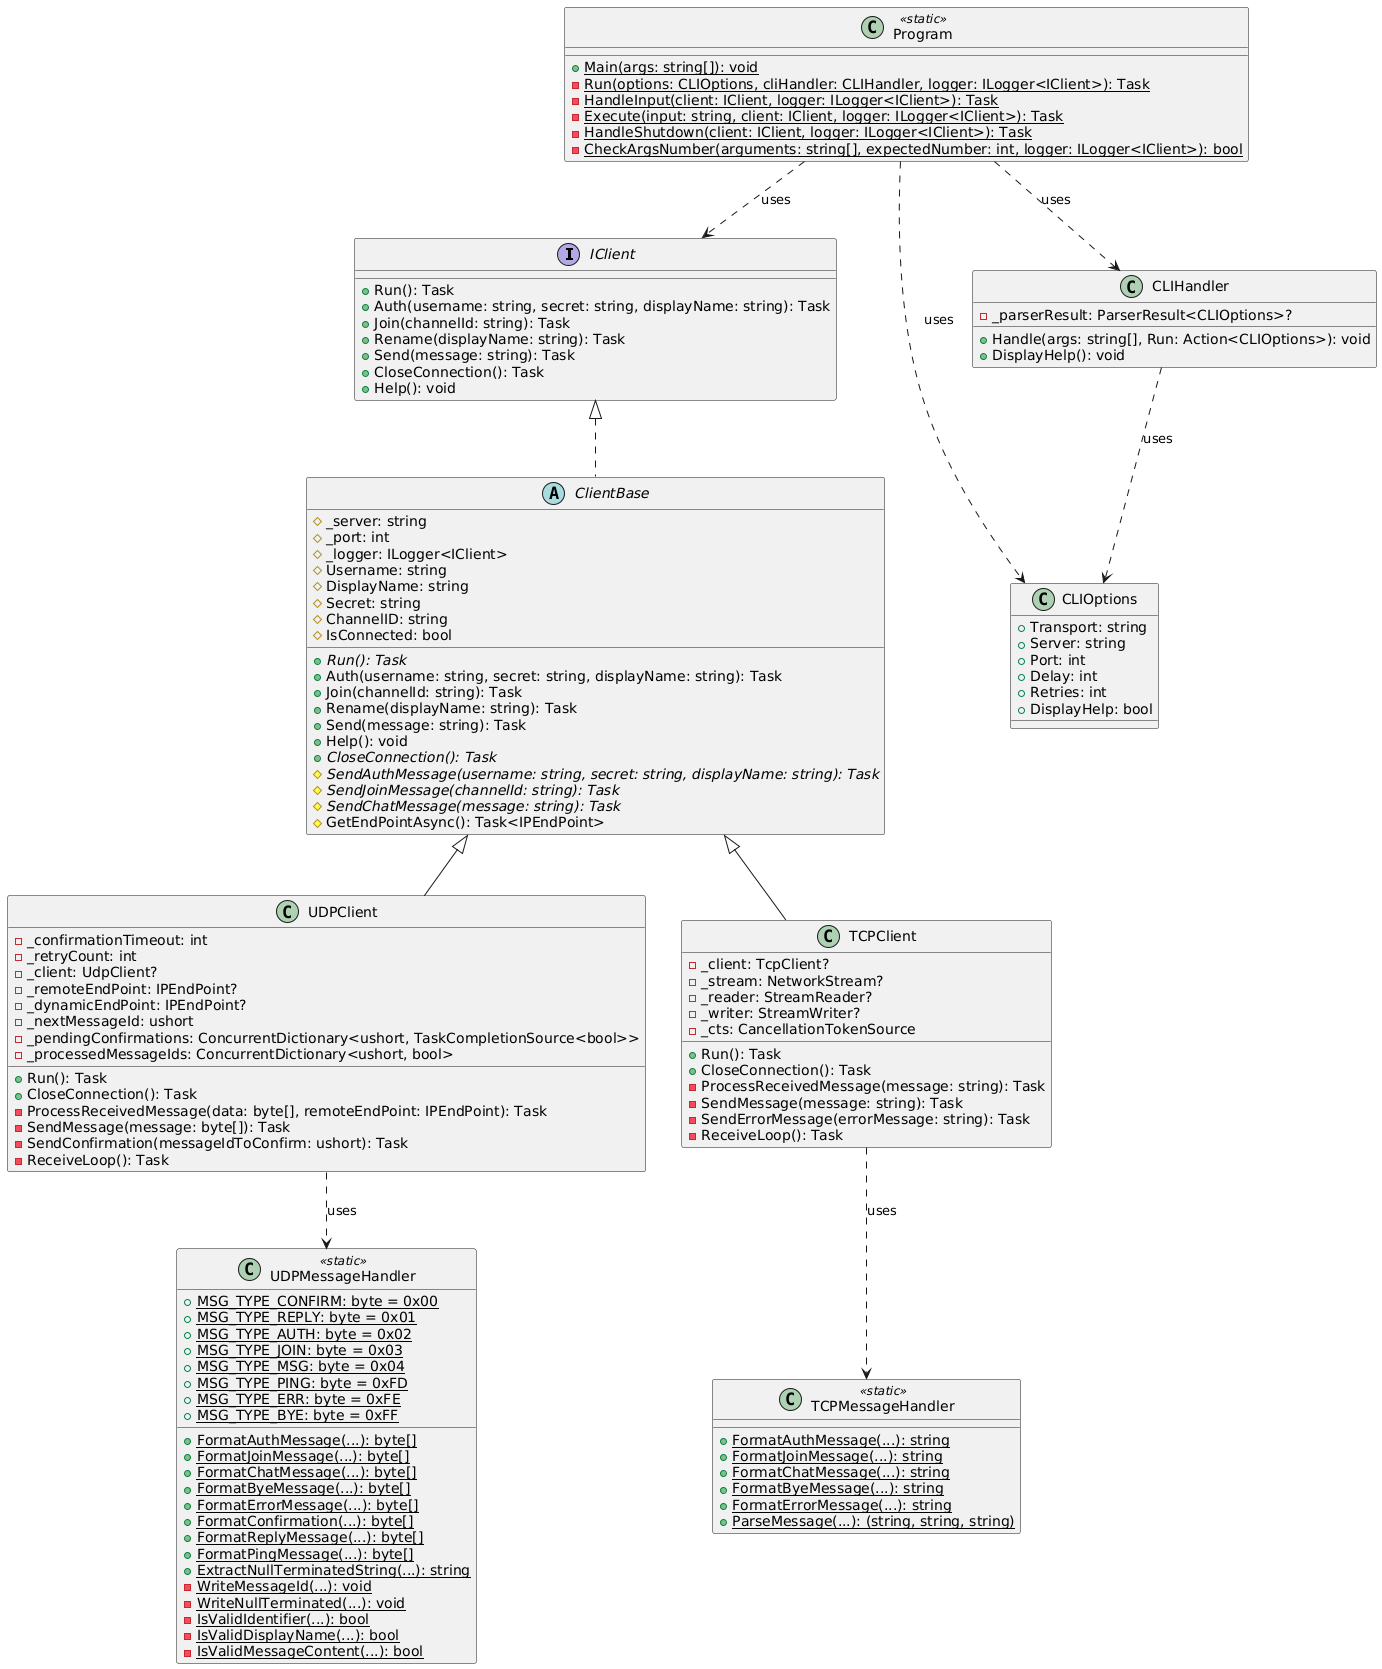

The diagram above was rendered by PlantUML. Its source (embedded in the PNG):
@startuml
' Interfaces
interface IClient {
    + Run(): Task
    + Auth(username: string, secret: string, displayName: string): Task
    + Join(channelId: string): Task
    + Rename(displayName: string): Task
    + Send(message: string): Task
    + CloseConnection(): Task
    + Help(): void
}

' Abstract Classes
abstract class ClientBase {
    # _server: string
    # _port: int
    # _logger: ILogger<IClient>
    # Username: string
    # DisplayName: string
    # Secret: string
    # ChannelID: string
    # IsConnected: bool
    + {abstract} Run(): Task
    + Auth(username: string, secret: string, displayName: string): Task
    + Join(channelId: string): Task
    + Rename(displayName: string): Task
    + Send(message: string): Task
    + Help(): void
    + {abstract} CloseConnection(): Task
    # {abstract} SendAuthMessage(username: string, secret: string, displayName: string): Task
    # {abstract} SendJoinMessage(channelId: string): Task
    # {abstract} SendChatMessage(message: string): Task
    # GetEndPointAsync(): Task<IPEndPoint>
}

' Concrete Classes
class UDPClient {
    - _confirmationTimeout: int
    - _retryCount: int
    - _client: UdpClient?
    - _remoteEndPoint: IPEndPoint?
    - _dynamicEndPoint: IPEndPoint?
    - _nextMessageId: ushort
    - _pendingConfirmations: ConcurrentDictionary<ushort, TaskCompletionSource<bool>>
    - _processedMessageIds: ConcurrentDictionary<ushort, bool>
    + Run(): Task
    + CloseConnection(): Task
    - ProcessReceivedMessage(data: byte[], remoteEndPoint: IPEndPoint): Task
    - SendMessage(message: byte[]): Task
    - SendConfirmation(messageIdToConfirm: ushort): Task
    - ReceiveLoop(): Task
}

class TCPClient {
    - _client: TcpClient?
    - _stream: NetworkStream?
    - _reader: StreamReader?
    - _writer: StreamWriter?
    - _cts: CancellationTokenSource
    + Run(): Task
    + CloseConnection(): Task
    - ProcessReceivedMessage(message: string): Task
    - SendMessage(message: string): Task
    - SendErrorMessage(errorMessage: string): Task
    - ReceiveLoop(): Task
}

class UDPMessageHandler <<static>> {
    + {static} MSG_TYPE_CONFIRM: byte = 0x00
    + {static} MSG_TYPE_REPLY: byte = 0x01
    + {static} MSG_TYPE_AUTH: byte = 0x02
    + {static} MSG_TYPE_JOIN: byte = 0x03
    + {static} MSG_TYPE_MSG: byte = 0x04
    + {static} MSG_TYPE_PING: byte = 0xFD
    + {static} MSG_TYPE_ERR: byte = 0xFE
    + {static} MSG_TYPE_BYE: byte = 0xFF
    + {static} FormatAuthMessage(...): byte[]
    + {static} FormatJoinMessage(...): byte[]
    + {static} FormatChatMessage(...): byte[]
    + {static} FormatByeMessage(...): byte[]
    + {static} FormatErrorMessage(...): byte[]
    + {static} FormatConfirmation(...): byte[]
    + {static} FormatReplyMessage(...): byte[]
    + {static} FormatPingMessage(...): byte[]
    + {static} ExtractNullTerminatedString(...): string
    - {static} WriteMessageId(...): void
    - {static} WriteNullTerminated(...): void
    - {static} IsValidIdentifier(...): bool
    - {static} IsValidDisplayName(...): bool
    - {static} IsValidMessageContent(...): bool
}

class TCPMessageHandler <<static>> {
    + {static} FormatAuthMessage(...): string
    + {static} FormatJoinMessage(...): string
    + {static} FormatChatMessage(...): string
    + {static} FormatByeMessage(...): string
    + {static} FormatErrorMessage(...): string
    + {static} ParseMessage(...): (string, string, string)
}

class CLIOptions {
    + Transport: string
    + Server: string
    + Port: int
    + Delay: int
    + Retries: int
    + DisplayHelp: bool
}

class CLIHandler {
    - _parserResult: ParserResult<CLIOptions>?
    + Handle(args: string[], Run: Action<CLIOptions>): void
    + DisplayHelp(): void
}

class Program <<static>> {
    + {static} Main(args: string[]): void
    - {static} Run(options: CLIOptions, cliHandler: CLIHandler, logger: ILogger<IClient>): Task
    - {static} HandleInput(client: IClient, logger: ILogger<IClient>): Task
    - {static} Execute(input: string, client: IClient, logger: ILogger<IClient>): Task
    - {static} HandleShutdown(client: IClient, logger: ILogger<IClient>): Task
    - {static} CheckArgsNumber(arguments: string[], expectedNumber: int, logger: ILogger<IClient>): bool
}

' Relationships
IClient <|.. ClientBase
ClientBase <|-- UDPClient
ClientBase <|-- TCPClient
UDPClient ..> UDPMessageHandler : uses
TCPClient ..> TCPMessageHandler : uses
Program ..> CLIHandler : uses
Program ..> CLIOptions : uses
Program ..> IClient : uses
CLIHandler ..> CLIOptions : uses
@enduml